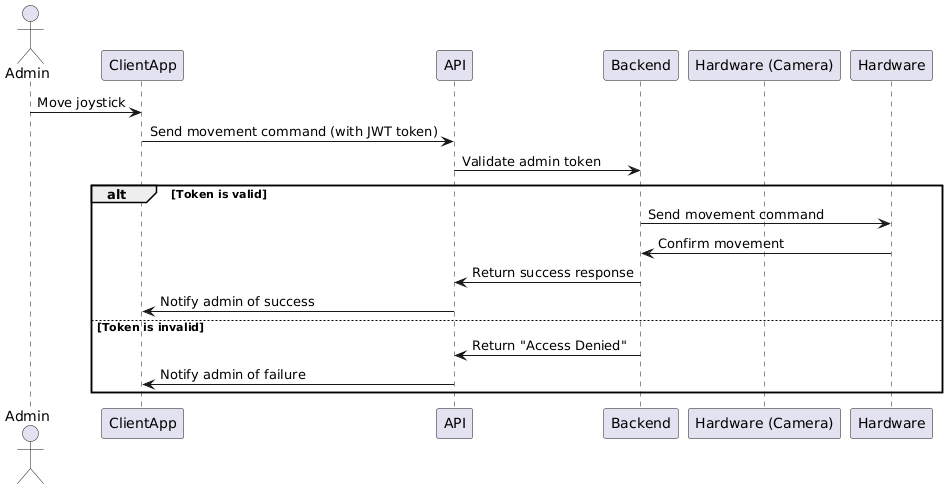

The diagram above was rendered by PlantUML. Its source (embedded in the PNG):
@startuml
actor Admin
participant "ClientApp" as Client
participant "API"
participant "Backend"
participant "Hardware (Camera)"

Admin -> Client: Move joystick
Client -> API: Send movement command (with JWT token)
API -> Backend: Validate admin token

alt Token is valid
    Backend -> Hardware: Send movement command
    Hardware -> Backend: Confirm movement
    Backend -> API: Return success response
    API -> Client: Notify admin of success
else Token is invalid
    Backend -> API: Return "Access Denied"
    API -> Client: Notify admin of failure
end
@enduml